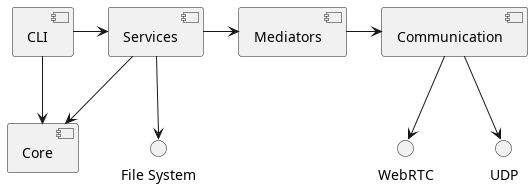

The diagram above was rendered by PlantUML. Its source (embedded in the PNG):
@startuml Crates

[CLI] --> [Core]
[CLI] -> [Services]
[Services] -> [Mediators]
[Services] -> [Core]
[Services] --> "File System"
[Mediators] -> [Communication]
[Communication] --> WebRTC
[Communication] --> UDP

@enduml